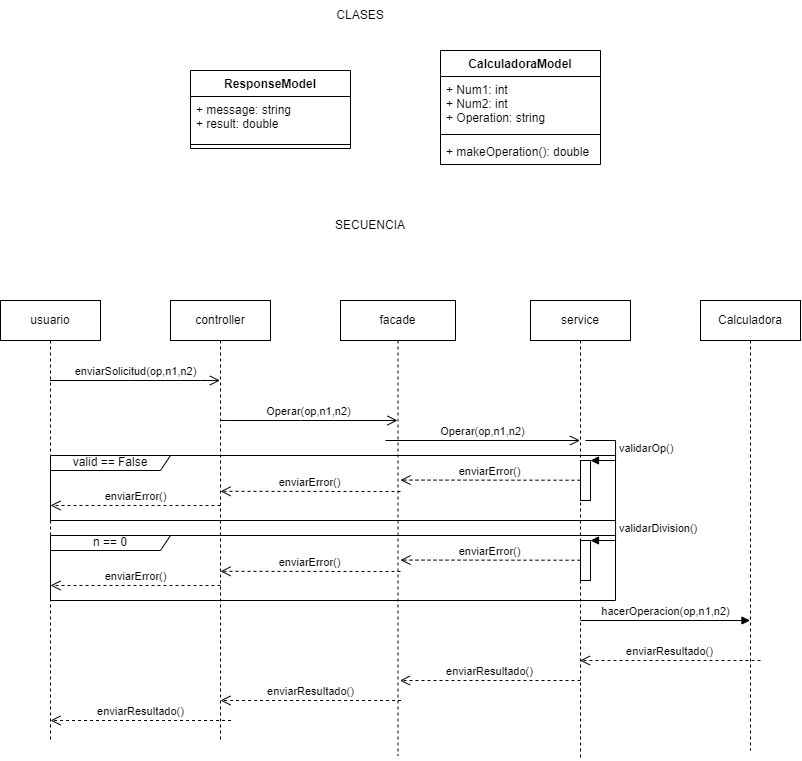

The diagram above was exported from draw.io. Its source (the exported page's mxGraphModel, read from the mxfile embedded in the PNG):
<mxGraphModel dx="914" dy="478" grid="1" gridSize="10" guides="1" tooltips="1" connect="1" arrows="1" fold="1" page="1" pageScale="1" pageWidth="850" pageHeight="1100" math="0" shadow="0">
  <root>
    <mxCell id="0" />
    <mxCell id="1" parent="0" />
    <mxCell id="4H7Mk17fGnXiuH4Qzupj-1" value="ResponseModel" style="swimlane;fontStyle=1;align=center;verticalAlign=top;childLayout=stackLayout;horizontal=1;startSize=26;horizontalStack=0;resizeParent=1;resizeParentMax=0;resizeLast=0;collapsible=1;marginBottom=0;" vertex="1" parent="1">
      <mxGeometry x="210" y="90" width="160" height="78" as="geometry" />
    </mxCell>
    <mxCell id="4H7Mk17fGnXiuH4Qzupj-2" value="+ message: string&#10;+ result: double" style="text;strokeColor=none;fillColor=none;align=left;verticalAlign=top;spacingLeft=4;spacingRight=4;overflow=hidden;rotatable=0;points=[[0,0.5],[1,0.5]];portConstraint=eastwest;" vertex="1" parent="4H7Mk17fGnXiuH4Qzupj-1">
      <mxGeometry y="26" width="160" height="44" as="geometry" />
    </mxCell>
    <mxCell id="4H7Mk17fGnXiuH4Qzupj-3" value="" style="line;strokeWidth=1;fillColor=none;align=left;verticalAlign=middle;spacingTop=-1;spacingLeft=3;spacingRight=3;rotatable=0;labelPosition=right;points=[];portConstraint=eastwest;" vertex="1" parent="4H7Mk17fGnXiuH4Qzupj-1">
      <mxGeometry y="70" width="160" height="8" as="geometry" />
    </mxCell>
    <mxCell id="4H7Mk17fGnXiuH4Qzupj-9" value="CalculadoraModel" style="swimlane;fontStyle=1;align=center;verticalAlign=top;childLayout=stackLayout;horizontal=1;startSize=26;horizontalStack=0;resizeParent=1;resizeParentMax=0;resizeLast=0;collapsible=1;marginBottom=0;" vertex="1" parent="1">
      <mxGeometry x="460" y="70" width="160" height="114" as="geometry" />
    </mxCell>
    <mxCell id="4H7Mk17fGnXiuH4Qzupj-10" value="+ Num1: int&#10;+ Num2: int&#10;+ Operation: string" style="text;strokeColor=none;fillColor=none;align=left;verticalAlign=top;spacingLeft=4;spacingRight=4;overflow=hidden;rotatable=0;points=[[0,0.5],[1,0.5]];portConstraint=eastwest;" vertex="1" parent="4H7Mk17fGnXiuH4Qzupj-9">
      <mxGeometry y="26" width="160" height="54" as="geometry" />
    </mxCell>
    <mxCell id="4H7Mk17fGnXiuH4Qzupj-11" value="" style="line;strokeWidth=1;fillColor=none;align=left;verticalAlign=middle;spacingTop=-1;spacingLeft=3;spacingRight=3;rotatable=0;labelPosition=right;points=[];portConstraint=eastwest;" vertex="1" parent="4H7Mk17fGnXiuH4Qzupj-9">
      <mxGeometry y="80" width="160" height="8" as="geometry" />
    </mxCell>
    <mxCell id="4H7Mk17fGnXiuH4Qzupj-12" value="+ makeOperation(): double" style="text;strokeColor=none;fillColor=none;align=left;verticalAlign=top;spacingLeft=4;spacingRight=4;overflow=hidden;rotatable=0;points=[[0,0.5],[1,0.5]];portConstraint=eastwest;" vertex="1" parent="4H7Mk17fGnXiuH4Qzupj-9">
      <mxGeometry y="88" width="160" height="26" as="geometry" />
    </mxCell>
    <mxCell id="4H7Mk17fGnXiuH4Qzupj-13" value="usuario" style="shape=umlLifeline;perimeter=lifelinePerimeter;whiteSpace=wrap;html=1;container=1;collapsible=0;recursiveResize=0;outlineConnect=0;" vertex="1" parent="1">
      <mxGeometry x="20" y="320" width="100" height="440" as="geometry" />
    </mxCell>
    <mxCell id="4H7Mk17fGnXiuH4Qzupj-45" value="enviarResultado()" style="html=1;verticalAlign=bottom;endArrow=open;dashed=1;endSize=8;rounded=0;" edge="1" parent="4H7Mk17fGnXiuH4Qzupj-13">
      <mxGeometry relative="1" as="geometry">
        <mxPoint x="230.54999999999995" y="420" as="sourcePoint" />
        <mxPoint x="49.99736842105244" y="420" as="targetPoint" />
      </mxGeometry>
    </mxCell>
    <mxCell id="4H7Mk17fGnXiuH4Qzupj-14" value="controller" style="shape=umlLifeline;perimeter=lifelinePerimeter;whiteSpace=wrap;html=1;container=1;collapsible=0;recursiveResize=0;outlineConnect=0;" vertex="1" parent="1">
      <mxGeometry x="190" y="320" width="100" height="440" as="geometry" />
    </mxCell>
    <mxCell id="4H7Mk17fGnXiuH4Qzupj-44" value="enviarResultado()" style="html=1;verticalAlign=bottom;endArrow=open;dashed=1;endSize=8;rounded=0;" edge="1" parent="4H7Mk17fGnXiuH4Qzupj-14">
      <mxGeometry relative="1" as="geometry">
        <mxPoint x="230.55" y="400" as="sourcePoint" />
        <mxPoint x="49.9973684210525" y="400" as="targetPoint" />
      </mxGeometry>
    </mxCell>
    <mxCell id="4H7Mk17fGnXiuH4Qzupj-15" value="facade" style="shape=umlLifeline;perimeter=lifelinePerimeter;whiteSpace=wrap;html=1;container=1;collapsible=0;recursiveResize=0;outlineConnect=0;" vertex="1" parent="1">
      <mxGeometry x="360" y="320" width="115" height="455" as="geometry" />
    </mxCell>
    <mxCell id="4H7Mk17fGnXiuH4Qzupj-20" value="Operar(op,n1,n2)" style="html=1;verticalAlign=bottom;startArrow=none;startFill=0;endArrow=open;startSize=6;endSize=8;rounded=0;" edge="1" parent="4H7Mk17fGnXiuH4Qzupj-15" target="4H7Mk17fGnXiuH4Qzupj-16">
      <mxGeometry width="80" relative="1" as="geometry">
        <mxPoint x="45" y="140" as="sourcePoint" />
        <mxPoint x="125" y="140" as="targetPoint" />
      </mxGeometry>
    </mxCell>
    <mxCell id="4H7Mk17fGnXiuH4Qzupj-43" value="enviarResultado()" style="html=1;verticalAlign=bottom;endArrow=open;dashed=1;endSize=8;rounded=0;" edge="1" parent="4H7Mk17fGnXiuH4Qzupj-15">
      <mxGeometry relative="1" as="geometry">
        <mxPoint x="240" y="380" as="sourcePoint" />
        <mxPoint x="59.44736842105249" y="380" as="targetPoint" />
      </mxGeometry>
    </mxCell>
    <mxCell id="4H7Mk17fGnXiuH4Qzupj-16" value="service" style="shape=umlLifeline;perimeter=lifelinePerimeter;whiteSpace=wrap;html=1;container=1;collapsible=0;recursiveResize=0;outlineConnect=0;" vertex="1" parent="1">
      <mxGeometry x="550" y="320" width="100" height="460" as="geometry" />
    </mxCell>
    <mxCell id="4H7Mk17fGnXiuH4Qzupj-22" value="" style="html=1;points=[];perimeter=orthogonalPerimeter;" vertex="1" parent="4H7Mk17fGnXiuH4Qzupj-16">
      <mxGeometry x="50" y="160" width="10" height="40" as="geometry" />
    </mxCell>
    <mxCell id="4H7Mk17fGnXiuH4Qzupj-23" value="validarOp()" style="edgeStyle=orthogonalEdgeStyle;html=1;align=left;spacingLeft=2;endArrow=block;rounded=0;entryX=1;entryY=0;" edge="1" target="4H7Mk17fGnXiuH4Qzupj-22" parent="4H7Mk17fGnXiuH4Qzupj-16">
      <mxGeometry relative="1" as="geometry">
        <mxPoint x="55" y="140" as="sourcePoint" />
        <Array as="points">
          <mxPoint x="85" y="140" />
        </Array>
      </mxGeometry>
    </mxCell>
    <mxCell id="4H7Mk17fGnXiuH4Qzupj-26" value="" style="html=1;points=[];perimeter=orthogonalPerimeter;" vertex="1" parent="4H7Mk17fGnXiuH4Qzupj-16">
      <mxGeometry x="50" y="240" width="10" height="40" as="geometry" />
    </mxCell>
    <mxCell id="4H7Mk17fGnXiuH4Qzupj-27" value="validarDivision()" style="edgeStyle=orthogonalEdgeStyle;html=1;align=left;spacingLeft=2;endArrow=block;rounded=0;entryX=1;entryY=0;" edge="1" target="4H7Mk17fGnXiuH4Qzupj-26" parent="4H7Mk17fGnXiuH4Qzupj-16">
      <mxGeometry relative="1" as="geometry">
        <mxPoint x="55" y="220" as="sourcePoint" />
        <Array as="points">
          <mxPoint x="85" y="220" />
        </Array>
      </mxGeometry>
    </mxCell>
    <mxCell id="4H7Mk17fGnXiuH4Qzupj-28" value="valid == False" style="shape=umlFrame;whiteSpace=wrap;html=1;width=120;height=15;" vertex="1" parent="4H7Mk17fGnXiuH4Qzupj-16">
      <mxGeometry x="-480" y="155" width="565" height="65" as="geometry" />
    </mxCell>
    <mxCell id="4H7Mk17fGnXiuH4Qzupj-33" value="enviarError()" style="html=1;verticalAlign=bottom;endArrow=open;dashed=1;endSize=8;rounded=0;" edge="1" parent="4H7Mk17fGnXiuH4Qzupj-16">
      <mxGeometry relative="1" as="geometry">
        <mxPoint x="-310" y="205" as="sourcePoint" />
        <mxPoint x="-480" y="204.96000000000015" as="targetPoint" />
      </mxGeometry>
    </mxCell>
    <mxCell id="4H7Mk17fGnXiuH4Qzupj-34" value="enviarError()" style="html=1;verticalAlign=bottom;endArrow=open;dashed=1;endSize=8;rounded=0;" edge="1" parent="4H7Mk17fGnXiuH4Qzupj-16">
      <mxGeometry relative="1" as="geometry">
        <mxPoint x="50" y="179.74" as="sourcePoint" />
        <mxPoint x="-129.9999999999999" y="179.57000000000016" as="targetPoint" />
      </mxGeometry>
    </mxCell>
    <mxCell id="4H7Mk17fGnXiuH4Qzupj-41" value="hacerOperacion(op,n1,n2)" style="html=1;verticalAlign=bottom;endArrow=block;rounded=0;" edge="1" parent="4H7Mk17fGnXiuH4Qzupj-16" target="4H7Mk17fGnXiuH4Qzupj-21">
      <mxGeometry width="80" relative="1" as="geometry">
        <mxPoint x="50" y="320" as="sourcePoint" />
        <mxPoint x="130" y="320" as="targetPoint" />
      </mxGeometry>
    </mxCell>
    <mxCell id="4H7Mk17fGnXiuH4Qzupj-18" value="enviarSolicitud(op,n1,n2)" style="html=1;verticalAlign=bottom;startArrow=none;startFill=0;endArrow=open;startSize=6;endSize=8;rounded=0;" edge="1" parent="1" source="4H7Mk17fGnXiuH4Qzupj-13" target="4H7Mk17fGnXiuH4Qzupj-14">
      <mxGeometry width="80" relative="1" as="geometry">
        <mxPoint x="310" y="480" as="sourcePoint" />
        <mxPoint x="240" y="480" as="targetPoint" />
        <Array as="points">
          <mxPoint x="150" y="400" />
          <mxPoint x="220" y="400" />
        </Array>
      </mxGeometry>
    </mxCell>
    <mxCell id="4H7Mk17fGnXiuH4Qzupj-19" value="Operar(op,n1,n2)" style="html=1;verticalAlign=bottom;startArrow=none;startFill=0;endArrow=open;startSize=6;endSize=8;rounded=0;" edge="1" parent="1" source="4H7Mk17fGnXiuH4Qzupj-14" target="4H7Mk17fGnXiuH4Qzupj-15">
      <mxGeometry width="80" relative="1" as="geometry">
        <mxPoint x="220" y="510" as="sourcePoint" />
        <mxPoint x="300" y="510" as="targetPoint" />
        <Array as="points">
          <mxPoint x="250" y="440" />
          <mxPoint x="320" y="440" />
        </Array>
      </mxGeometry>
    </mxCell>
    <mxCell id="4H7Mk17fGnXiuH4Qzupj-21" value="Calculadora" style="shape=umlLifeline;perimeter=lifelinePerimeter;whiteSpace=wrap;html=1;container=1;collapsible=0;recursiveResize=0;outlineConnect=0;" vertex="1" parent="1">
      <mxGeometry x="720" y="320" width="100" height="450" as="geometry" />
    </mxCell>
    <mxCell id="4H7Mk17fGnXiuH4Qzupj-32" value="enviarError()" style="html=1;verticalAlign=bottom;endArrow=open;dashed=1;endSize=8;rounded=0;" edge="1" parent="1">
      <mxGeometry relative="1" as="geometry">
        <mxPoint x="420" y="511" as="sourcePoint" />
        <mxPoint x="240" y="510.8300000000001" as="targetPoint" />
      </mxGeometry>
    </mxCell>
    <mxCell id="4H7Mk17fGnXiuH4Qzupj-35" value="" style="html=1;points=[];perimeter=orthogonalPerimeter;" vertex="1" parent="1">
      <mxGeometry x="600" y="560" width="10" height="40" as="geometry" />
    </mxCell>
    <mxCell id="4H7Mk17fGnXiuH4Qzupj-36" value="n == 0" style="shape=umlFrame;whiteSpace=wrap;html=1;width=120;height=15;" vertex="1" parent="1">
      <mxGeometry x="70" y="555" width="565" height="65" as="geometry" />
    </mxCell>
    <mxCell id="4H7Mk17fGnXiuH4Qzupj-37" value="enviarError()" style="html=1;verticalAlign=bottom;endArrow=open;dashed=1;endSize=8;rounded=0;" edge="1" parent="1">
      <mxGeometry relative="1" as="geometry">
        <mxPoint x="240.0000000000001" y="605.0000000000001" as="sourcePoint" />
        <mxPoint x="70" y="604.9600000000003" as="targetPoint" />
      </mxGeometry>
    </mxCell>
    <mxCell id="4H7Mk17fGnXiuH4Qzupj-38" value="enviarError()" style="html=1;verticalAlign=bottom;endArrow=open;dashed=1;endSize=8;rounded=0;" edge="1" parent="1">
      <mxGeometry relative="1" as="geometry">
        <mxPoint x="600" y="579.7400000000001" as="sourcePoint" />
        <mxPoint x="420" y="579.5700000000003" as="targetPoint" />
      </mxGeometry>
    </mxCell>
    <mxCell id="4H7Mk17fGnXiuH4Qzupj-39" value="enviarError()" style="html=1;verticalAlign=bottom;endArrow=open;dashed=1;endSize=8;rounded=0;" edge="1" parent="1">
      <mxGeometry relative="1" as="geometry">
        <mxPoint x="420" y="591" as="sourcePoint" />
        <mxPoint x="240.0000000000001" y="590.8300000000002" as="targetPoint" />
      </mxGeometry>
    </mxCell>
    <mxCell id="4H7Mk17fGnXiuH4Qzupj-42" value="enviarResultado()" style="html=1;verticalAlign=bottom;endArrow=open;dashed=1;endSize=8;rounded=0;" edge="1" parent="1" target="4H7Mk17fGnXiuH4Qzupj-16">
      <mxGeometry relative="1" as="geometry">
        <mxPoint x="780" y="680" as="sourcePoint" />
        <mxPoint x="700" y="680" as="targetPoint" />
      </mxGeometry>
    </mxCell>
    <mxCell id="4H7Mk17fGnXiuH4Qzupj-46" value="CLASES" style="text;html=1;strokeColor=none;fillColor=none;align=center;verticalAlign=middle;whiteSpace=wrap;rounded=0;" vertex="1" parent="1">
      <mxGeometry x="350" y="20" width="60" height="30" as="geometry" />
    </mxCell>
    <mxCell id="4H7Mk17fGnXiuH4Qzupj-47" value="SECUENCIA" style="text;html=1;strokeColor=none;fillColor=none;align=center;verticalAlign=middle;whiteSpace=wrap;rounded=0;" vertex="1" parent="1">
      <mxGeometry x="360" y="230" width="60" height="30" as="geometry" />
    </mxCell>
  </root>
</mxGraphModel>